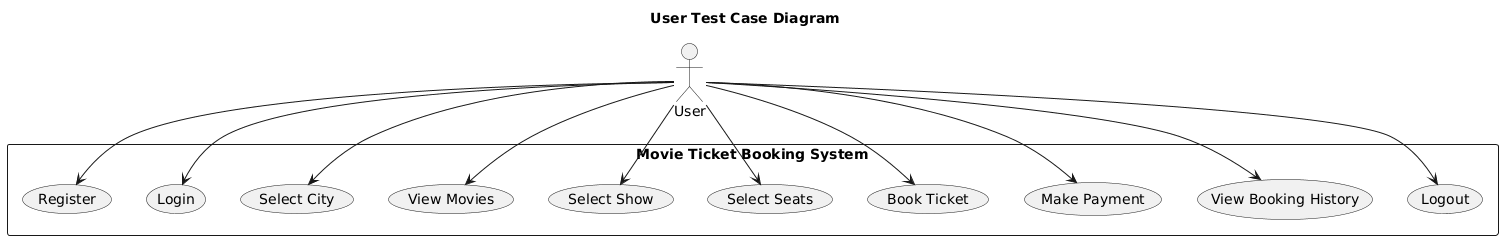

The diagram above was rendered by PlantUML. Its source (embedded in the PNG):
@startuml
title User Test Case Diagram

actor User

rectangle "Movie Ticket Booking System" {

  User --> (Register)
  User --> (Login)
  User --> (Select City)
  User --> (View Movies)
  User --> (Select Show)
  User --> (Select Seats)
  User --> (Book Ticket)
  User --> (Make Payment)
  User --> (View Booking History)
  User --> (Logout)
}
@enduml